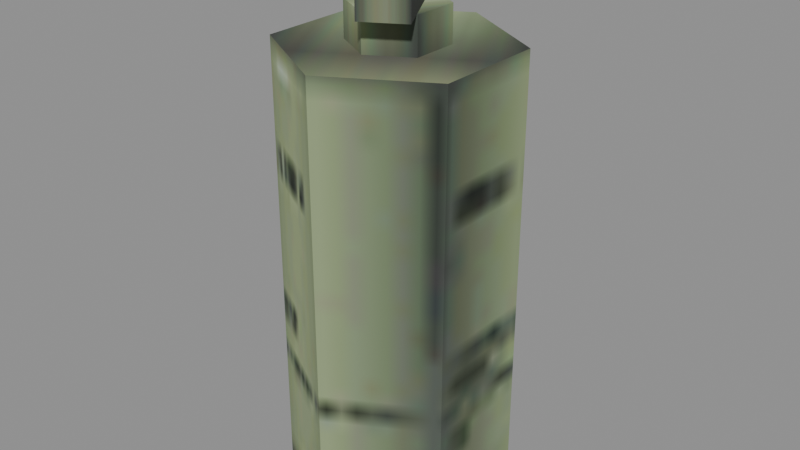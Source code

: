 # Source: recovered_gear_a_smoke_grenade_2ea67a028caa.blend  (saved by Blender 4.5.92; exported with 4.5.12 LTS)
import bpy
from mathutils import Matrix  # noqa: F401  (used for matrix-valued properties, if any)

bpy.ops.wm.read_factory_settings(use_empty=True)
scene = bpy.context.scene
scene.name = 'Scene'

# ---- images (referenced by path relative to the original .blend; pixels are not part of the script)
import os
ASSET_DIR = os.environ.get("B2B_ASSET_DIR", "")  # directory of the original .blend (textures are referenced by path, not embedded)
HERE = os.path.dirname(os.path.abspath(__file__))  # packed textures are extracted next to this script under _unpacked/

def load_image(name, relpath, width, height, colorspace="sRGB"):
    """Load a texture the original file referenced (path relative to the .blend, or extracted next to this script)."""
    p = next((c for c in (os.path.join(HERE, relpath), os.path.join(ASSET_DIR, relpath)) if relpath and os.path.exists(c)), "")
    if p:
        img = bpy.data.images.load(p, check_existing=True)
        img.name = name
    else:  # same state as the original file: an image datablock whose file is absent (Cycles renders it pink)
        img = bpy.data.images.new(name, width, height)
        img.source = "FILE"
        img.filepath = "//" + (relpath or name)
    img.colorspace_settings.name = colorspace
    return img
img_image_0 = load_image('Image_0', '_unpacked/Image_0.b2c54464.png', 32, 32, 'sRGB')
img_image_1 = load_image('Image_1', '_unpacked/Image_1.b7824749.png', 16, 16, 'sRGB')

# ---- materials (node trees are filled in below, after node groups)
mat_smoke_grenade_tif = bpy.data.materials.new('smoke_grenade.tif')
mat_smoke_grenade02_tif = bpy.data.materials.new('smoke_grenade02.tif')

# ---- material node trees
mat_smoke_grenade_tif.use_nodes = True; mat_smoke_grenade_tif.node_tree.nodes.clear()
_N = mat_smoke_grenade_tif.node_tree.nodes; _L = mat_smoke_grenade_tif.node_tree.links
n0 = _N.new('ShaderNodeBsdfPrincipled'); n0.name = 'Principled BSDF'; n0.location = (10, 300)
n0.inputs[2].default_value = 0.9
n1 = _N.new('ShaderNodeOutputMaterial'); n1.name = 'Material Output'; n1.location = (300, 300)
n2 = _N.new('ShaderNodeTexImage'); n2.name = 'Image Texture'; n2.location = (-440, 210)
n2.label = 'BASE COLOR'
n2.image = img_image_0
_L.new(n0.outputs[0], n1.inputs[0])
_L.new(n2.outputs[0], n0.inputs[0])
n1.is_active_output = True
mat_smoke_grenade02_tif.use_nodes = True; mat_smoke_grenade02_tif.node_tree.nodes.clear()
_N = mat_smoke_grenade02_tif.node_tree.nodes; _L = mat_smoke_grenade02_tif.node_tree.links
n0 = _N.new('ShaderNodeBsdfPrincipled'); n0.name = 'Principled BSDF'; n0.location = (10, 300)
n0.inputs[2].default_value = 0.9
n1 = _N.new('ShaderNodeOutputMaterial'); n1.name = 'Material Output'; n1.location = (300, 300)
n2 = _N.new('NodeFrame'); n2.name = 'Frame'; n2.location = (0, 0)
n2.label = 'Alpha Clip'
n2.width = 150
n3 = _N.new('ShaderNodeMath'); n3.name = 'Math'; n3.location = (-340, -20)
n3.operation = 'SUBTRACT'
n3.inputs[0].default_value = 1.0
n4 = _N.new('ShaderNodeMath'); n4.name = 'Math.001'; n4.location = (-540, -20)
n4.operation = 'LESS_THAN'
n5 = _N.new('ShaderNodeTexImage'); n5.name = 'Image Texture'; n5.location = (-840, 210)
n5.label = 'BASE COLOR'
n5.image = img_image_1
n3.parent = n2
n4.parent = n2
_L.new(n0.outputs[0], n1.inputs[0])
_L.new(n3.outputs[0], n0.inputs[4])
_L.new(n4.outputs[0], n3.inputs[1])
_L.new(n5.outputs[0], n0.inputs[0])
_L.new(n5.outputs[1], n4.inputs[0])
n1.is_active_output = True

# ---- meshes
me_a_smoke_grenade = bpy.data.meshes.new('a_smoke_grenade')
me_a_smoke_grenade.from_pydata([(0.0, -0.04248, -0.1078), (-0.03678, -0.02124, 0.06377), (-0.03678, -0.02124, -0.1078), (0.03678, -0.02124, -0.1078), (0.03678, -0.02124, 0.06377), (0.0, -0.04248, 0.06377), (0.03678, -0.02124, -0.1078), (0.0, -0.04248, 0.06377), (0.0, -0.04248, -0.1078), (0.03678, 0.02123, -0.1078), (0.03678, 0.02123, 0.06377), (0.03678, -0.02124, 0.06377), (0.03678, 0.02123, -0.1078), (0.03678, -0.02124, 0.06377), (0.03678, -0.02124, -0.1078), (0.0, 0.04247, -0.1078), (0.0, 0.04247, 0.06377), (0.03678, 0.02123, 0.06377), (0.0, 0.04247, -0.1078), (0.03678, 0.02123, 0.06377), (0.03678, 0.02123, -0.1078), (-0.03678, 0.02123, -0.1078), (-0.03678, 0.02123, 0.06377), (0.0, 0.04247, 0.06377), (-0.03678, 0.02123, -0.1078), (0.0, 0.04247, 0.06377), (0.0, 0.04247, -0.1078), (-0.03678, -0.02124, -0.1078), (-0.03678, -0.02124, 0.06377), (-0.03678, 0.02123, 0.06377), (-0.03678, -0.02124, -0.1078), (-0.03678, 0.02123, 0.06377), (-0.03678, 0.02123, -0.1078), (-0.01533, -0.008853, 0.07734), (0.0, -0.01771, 0.07734), (0.01534, -0.008853, 0.07734), (-0.01533, -0.008853, 0.07734), (0.01534, -0.008853, 0.07734), (0.01534, 0.00885, 0.07734), (0.0201, -0.01782, 0.09981), (0.005369, 0.007685, 0.09981), (-0.00934, -0.000806, 0.09981), (0.0201, -0.01782, 0.09981), (-0.00934, -0.000806, 0.09981), (0.005385, -0.02632, 0.09981), (-0.01425, 0.04168, 0.07734), (0.005369, 0.007685, 0.09981), (0.0201, -0.01782, 0.09981), (-0.01425, 0.04168, 0.07734), (0.0201, -0.01782, 0.09981), (0.0201, -0.01782, 0.07734), (-0.02896, 0.03318, 0.07734), (-0.00934, -0.000806, 0.09981), (0.005369, 0.007685, 0.09981), (-0.02896, 0.03318, 0.07734), (0.005369, 0.007685, 0.09981), (-0.01425, 0.04168, 0.07734), (0.005385, -0.02632, 0.07734), (0.005385, -0.02632, 0.09981), (-0.00934, -0.000806, 0.09981), (0.005385, -0.02632, 0.07734), (-0.00934, -0.000806, 0.09981), (-0.02896, 0.03318, 0.07734), (0.0201, -0.01782, 0.07734), (0.0201, -0.01782, 0.09981), (0.005385, -0.02632, 0.09981), (0.0201, -0.01782, 0.07734), (0.005385, -0.02632, 0.09981), (0.005385, -0.02632, 0.07734), (-0.01533, -0.008853, 0.07734), (0.01534, 0.00885, 0.07734), (0.0, 0.01771, 0.07734), (-0.01533, -0.008853, 0.07734), (0.0, 0.01771, 0.07734), (-0.01533, 0.00885, 0.07734), (0.0, -0.01771, 0.06377), (0.0, -0.01771, 0.07734), (-0.01533, -0.008853, 0.07734), (0.0, -0.01771, 0.06377), (-0.01533, -0.008853, 0.07734), (-0.01533, -0.008853, 0.06377), (0.01534, -0.008853, 0.06377), (0.01534, -0.008853, 0.07734), (0.0, -0.01771, 0.07734), (0.01534, -0.008853, 0.06377), (0.0, -0.01771, 0.07734), (0.0, -0.01771, 0.06377), (0.01534, 0.00885, 0.06377), (0.01534, 0.00885, 0.07734), (0.01534, -0.008853, 0.07734), (0.01534, 0.00885, 0.06377), (0.01534, -0.008853, 0.07734), (0.01534, -0.008853, 0.06377), (0.0, 0.01771, 0.06377), (0.0, 0.01771, 0.07734), (0.01534, 0.00885, 0.07734), (0.0, 0.01771, 0.06377), (0.01534, 0.00885, 0.07734), (0.01534, 0.00885, 0.06377), (-0.01533, 0.00885, 0.06377), (-0.01533, 0.00885, 0.07734), (0.0, 0.01771, 0.07734), (-0.01533, 0.00885, 0.06377), (0.0, 0.01771, 0.07734), (0.0, 0.01771, 0.06377), (-0.01533, -0.008853, 0.06377), (-0.01533, -0.008853, 0.07734), (-0.01533, 0.00885, 0.07734), (-0.01533, -0.008853, 0.06377), (-0.01533, 0.00885, 0.07734), (-0.01533, 0.00885, 0.06377), (-0.03678, 0.02123, -0.1078), (0.0, 0.04247, -0.1078), (0.03678, 0.02123, -0.1078), (-0.03678, 0.02123, -0.1078), (0.03678, 0.02123, -0.1078), (0.03678, -0.02124, -0.1078), (-0.03678, 0.02123, -0.1078), (0.03678, -0.02124, -0.1078), (0.0, -0.04248, -0.1078), (-0.03678, 0.02123, -0.1078), (0.0, -0.04248, -0.1078), (-0.03678, -0.02124, -0.1078), (-0.03678, -0.02124, 0.06377), (0.0, -0.04248, 0.06377), (0.03678, -0.02124, 0.06377), (-0.03678, -0.02124, 0.06377), (0.03678, -0.02124, 0.06377), (0.03678, 0.02123, 0.06377), (-0.03678, -0.02124, 0.06377), (0.03678, 0.02123, 0.06377), (0.0, 0.04247, 0.06377), (-0.03678, -0.02124, 0.06377), (0.0, 0.04247, 0.06377), (-0.03678, 0.02123, 0.06377), (0.0, -0.04248, -0.1078), (0.0, -0.04248, 0.06377), (-0.03678, -0.02124, 0.06377), (-0.01425, 0.04167, -0.03584), (-0.02896, 0.03318, -0.03584), (-0.02896, 0.03318, 0.07734), (-0.01425, 0.04167, -0.03584), (-0.02896, 0.03318, 0.07734), (-0.01425, 0.04167, 0.07734), (-0.001136, 0.01896, 0.0675), (-0.016, 0.04471, 0.0675), (-0.016, 0.04471, 0.1019), (-0.001136, 0.01896, 0.0675), (-0.016, 0.04471, 0.1019), (-0.001136, 0.01896, 0.1019)], [], [(0, 1, 2), (3, 4, 5), (6, 7, 8), (9, 10, 11), (12, 13, 14), (15, 16, 17), (18, 19, 20), (21, 22, 23), (24, 25, 26), (27, 28, 29), (30, 31, 32), (33, 34, 35), (36, 37, 38), (39, 40, 41), (42, 43, 44), (45, 46, 47), (48, 49, 50), (51, 52, 53), (54, 55, 56), (57, 58, 59), (60, 61, 62), (63, 64, 65), (66, 67, 68), (69, 70, 71), (72, 73, 74), (75, 76, 77), (78, 79, 80), (81, 82, 83), (84, 85, 86), (87, 88, 89), (90, 91, 92), (93, 94, 95), (96, 97, 98), (99, 100, 101), (102, 103, 104), (105, 106, 107), (108, 109, 110), (111, 112, 113), (114, 115, 116), (117, 118, 119), (120, 121, 122), (123, 124, 125), (126, 127, 128), (129, 130, 131), (132, 133, 134), (135, 136, 137), (138, 139, 140), (141, 142, 143), (144, 145, 146), (147, 148, 149)])
me_a_smoke_grenade.polygons.foreach_set('use_smooth', [0, 0, 0, 0, 0, 0, 0, 0, 0, 0, 0, 0, 0, 0, 0, 0, 0, 0, 0, 0, 0, 0, 0, 0, 0, 0, 0, 0, 0, 0, 0, 0, 0, 0, 0, 0, 0, 0, 0, 0, 0, 0, 0, 0, 0, 0, 1, 0, 0, 0])
me_a_smoke_grenade.polygons.foreach_set('material_index', [0, 0, 0, 0, 0, 0, 0, 0, 0, 0, 0, 0, 0, 0, 0, 0, 0, 0, 0, 0, 0, 0, 0, 0, 0, 0, 0, 0, 0, 0, 0, 0, 0, 0, 0, 0, 0, 0, 0, 0, 0, 0, 0, 0, 0, 0, 0, 0, 1, 1])
_uv = me_a_smoke_grenade.uv_layers.new(name='UVMap')
_uv.uv.foreach_set('vector', [0.75, 1.0, 0.25, 0.0, 0.25, 1.0, 1.0, 1.0, 1.0, 0.0, 0.75, 0.0, 1.0, 1.0, 0.75, 0.0, 0.75, 1.0, 0.25, 1.0, 0.25, 0.0, 0.0, 0.0, 0.25, 1.0, 0.0, 0.0, 0.0, 1.0, 0.75, 1.0, 0.75, 0.0, 0.25, 0.0, 0.75, 1.0, 0.25, 0.0, 0.25, 1.0, 1.0, 1.0, 1.0, 0.0, 0.75, 0.0, 1.0, 1.0, 0.75, 0.0, 0.75, 1.0, 0.25, 1.0, 0.25, 0.0, 0.0, 0.0, 0.25, 1.0, 0.0, 0.0, 0.0, 1.0, 0.75, 1.029, 0.25, 1.029, 0.0, 1.029, 0.75, 1.029, 0.0, 1.029, 0.25, 1.029, 0.0, 1.0, 0.0, 1.0, -0.9998, 1.0, 0.0, 1.0, -0.9998, 1.0, -0.9998, 1.0, 0.0, 1.0, 0.0, 1.0, 0.0, 1.0, 0.0, 1.0, 0.0, 1.0, 0.0, 1.0, -0.9998, 1.0, -0.9998, 1.0, 0.0, 1.0, -0.9998, 1.0, 0.0, 1.0, 0.0, 1.0, -0.9998, 1.0, -0.9998, 1.0, -0.9998, 1.0, -0.9998, 1.0, -0.9998, 1.0, -0.9998, 1.0, 0.0, 1.0, 0.0, 1.0, -0.9998, 1.0, 0.0, 1.0, -0.9998, 1.0, -0.9998, 1.0, 0.75, 1.029, 0.25, 1.029, 0.75, 1.029, 0.75, 1.029, 0.75, 1.029, 1.0, 1.029, 0.25, 1.0, 0.25, 1.029, 0.75, 1.029, 0.25, 1.0, 0.75, 1.029, 0.75, 1.0, 0.0, 1.0, 0.0, 1.029, 0.25, 1.029, 0.0, 1.0, 0.25, 1.029, 0.25, 1.0, 0.25, 1.0, 0.25, 1.029, 0.0, 1.029, 0.25, 1.0, 0.0, 1.029, 0.0, 1.0, 0.75, 1.0, 0.75, 1.029, 0.25, 1.029, 0.75, 1.0, 0.25, 1.029, 0.25, 1.0, 1.0, 1.0, 1.0, 1.029, 0.75, 1.029, 1.0, 1.0, 0.75, 1.029, 0.75, 1.0, 0.75, 1.0, 0.75, 1.029, 1.0, 1.029, 0.75, 1.0, 1.0, 1.029, 1.0, 1.0, 0.25, 1.038, 0.75, 1.038, 1.0, 1.0, 0.25, 1.038, 1.0, 1.0, 0.75, 0.9617, 0.25, 1.038, 0.75, 0.9617, 0.25, 0.9617, 0.25, 1.038, 0.25, 0.9617, 0.0, 1.0, 0.0, 1.0, 0.25, 0.9617, 0.75, 0.9617, 0.0, 1.0, 0.75, 0.9617, 1.0, 1.0, 0.0, 1.0, 1.0, 1.0, 0.75, 1.038, 0.0, 1.0, 0.75, 1.038, 0.25, 1.038, 0.75, 1.0, 0.75, 0.0, 0.25, 0.0, 0.0, 1.0, -0.9998, 1.0, -0.9998, 1.0, 0.0, 1.0, -0.9998, 1.0, 0.0, 1.0, 0.0, 1.0, 1.0, 1.0, 1.0, 0.0, 0.0, 1.0, 1.0, 0.0, 0.0, 0.0])
me_a_smoke_grenade.materials.append(mat_smoke_grenade_tif)
me_a_smoke_grenade.materials.append(mat_smoke_grenade02_tif)
me_a_smoke_grenade.update()
me_a_smoke_grenade.normals_split_custom_set([tuple(v) for v in zip(*[iter([-0.5001, -0.866, 0.0, -0.5001, -0.866, 0.0, -0.5001, -0.866, 0.0, 0.5, -0.866, 0.0, 0.5, -0.866, 0.0, 0.5, -0.866, 0.0, 0.5, -0.866, 0.0, 0.5, -0.866, 0.0, 0.5, -0.866, 0.0, 1.0, 0.0, 0.0, 1.0, 0.0, 0.0, 1.0, 0.0, 0.0, 1.0, 0.0, 0.0, 1.0, 0.0, 0.0, 1.0, 0.0, 0.0, 0.5, 0.866, 0.0, 0.5, 0.866, 0.0, 0.5, 0.866, 0.0, 0.5, 0.866, 0.0, 0.5, 0.866, 0.0, 0.5, 0.866, 0.0, -0.5001, 0.866, 0.0, -0.5001, 0.866, 0.0, -0.5001, 0.866, 0.0, -0.5001, 0.866, 0.0, -0.5001, 0.866, 0.0, -0.5001, 0.866, 0.0, -1.0, 0.0, 0.0, -1.0, 0.0, 0.0, -1.0, 0.0, 0.0, -1.0, 0.0, 0.0, -1.0, 0.0, 0.0, -1.0, 0.0, 0.0, 0.0, 0.0, 1.0, 0.0, 0.0, 1.0, 0.0, 0.0, 1.0, 0.0, 0.0, 1.0, 0.0, 0.0, 1.0, 0.0, 0.0, 1.0, 2.327e-07, 0.0, 1.0, 2.327e-07, 0.0, 1.0, 2.327e-07, 0.0, 1.0, 0.0, 0.0, 1.0, 0.0, 0.0, 1.0, 0.0, 0.0, 1.0, 0.866, 0.5, 0.0001881, 0.866, 0.5, 0.0001881, 0.866, 0.5, 0.0001881, 0.866, 0.5, 0.0, 0.866, 0.5, 0.0, 0.866, 0.5, 0.0, -0.2484, 0.4303, 0.8679, -0.2484, 0.4303, 0.8679, -0.2484, 0.4303, 0.8679, -0.2484, 0.4302, 0.8679, -0.2484, 0.4302, 0.8679, -0.2484, 0.4302, 0.8679, -0.8661, -0.4999, 0.0, -0.8661, -0.4999, 0.0, -0.8661, -0.4999, 0.0, -0.866, -0.5, 0.0001192, -0.866, -0.5, 0.0001192, -0.866, -0.5, 0.0001192, 0.5, -0.866, 0.0, 0.5, -0.866, 0.0, 0.5, -0.866, 0.0, 0.5, -0.866, 0.0, 0.5, -0.866, 0.0, 0.5, -0.866, 0.0, -4.287e-07, 0.0, 1.0, -4.287e-07, 0.0, 1.0, -4.287e-07, 0.0, 1.0, 8.577e-07, 0.0, 1.0, 8.577e-07, 0.0, 1.0, 8.577e-07, 0.0, 1.0, -0.5001, -0.8659, 0.0, -0.5001, -0.8659, 0.0, -0.5001, -0.8659, 0.0, -0.5001, -0.8659, 0.0, -0.5001, -0.8659, 0.0, -0.5001, -0.8659, 0.0, 0.5001, -0.866, 0.0, 0.5001, -0.866, 0.0, 0.5001, -0.866, 0.0, 0.5001, -0.866, 0.0, 0.5001, -0.866, 0.0, 0.5001, -0.866, 0.0, 1.0, 0.0, 0.0, 1.0, 0.0, 0.0, 1.0, 0.0, 0.0, 1.0, 0.0, 0.0, 1.0, 0.0, 0.0, 1.0, 0.0, 0.0, 0.5001, 0.866, 0.0, 0.5001, 0.866, 0.0, 0.5001, 0.866, 0.0, 0.5001, 0.866, 0.0, 0.5001, 0.866, 0.0, 0.5001, 0.866, 0.0, -0.5001, 0.8659, 0.0, -0.5001, 0.8659, 0.0, -0.5001, 0.8659, 0.0, -0.5001, 0.8659, 0.0, -0.5001, 0.8659, 0.0, -0.5001, 0.8659, 0.0, -1.0, 0.0, 0.0, -1.0, 0.0, 0.0, -1.0, 0.0, 0.0, -1.0, 0.0, 0.0, -1.0, 0.0, 0.0, -1.0, 0.0, 0.0, 0.0, 0.0, -1.0, 0.0, 0.0, -1.0, 0.0, 0.0, -1.0, 0.0, 0.0, -1.0, 0.0, 0.0, -1.0, 0.0, 0.0, -1.0, -1.49e-07, 0.0, -1.0, -1.49e-07, 0.0, -1.0, -1.49e-07, 0.0, -1.0, 2.981e-07, 0.0, -1.0, 2.981e-07, 0.0, -1.0, 2.981e-07, 0.0, -1.0, 0.0, 0.0, 1.0, 0.0, 0.0, 1.0, 0.0, 0.0, 1.0, 0.0, 0.0, 1.0, 0.0, 0.0, 1.0, 0.0, 0.0, 1.0, -1.49e-07, 0.0, 1.0, -1.49e-07, 0.0, 1.0, -1.49e-07, 0.0, 1.0, 2.981e-07, 0.0, 1.0, 2.981e-07, 0.0, 1.0, 2.981e-07, 0.0, 1.0, -0.5001, -0.866, 0.0, -0.5001, -0.866, 0.0, -0.5001, -0.866, 0.0, -0.5001, 0.866, 0.0, -0.5001, 0.866, 0.0, -0.5001, 0.866, 0.0, -0.5001, 0.866, 0.0, -0.5001, 0.866, 0.0, -0.5001, 0.866, 0.0, 0.866, 0.5, 0.0, 0.866, 0.5, 0.0, 0.866, 0.5, 0.0, 0.866, 0.5, 0.0, 0.866, 0.5, 0.0, 0.866, 0.5, 0.0])] * 3)])

# ---- objects
ob_a_smoke_grenade = bpy.data.objects.new('a_smoke_grenade', me_a_smoke_grenade)

# ---- transforms, parenting, visibility, modifiers, constraints
ob_a_smoke_grenade.location = (0.0, 0.0, 0.0)
ob_a_smoke_grenade.rotation_mode = 'QUATERNION'
ob_a_smoke_grenade.rotation_quaternion = (1.0, 0.0, 0.0, 0.0)

# ---- collection membership
scene.collection.objects.link(ob_a_smoke_grenade)

# ---- scene / render settings (as saved in the file)
scene.frame_start = 1; scene.frame_end = 250; scene.frame_set(1)
scene.render.engine = 'BLENDER_EEVEE_NEXT'
bpy.context.view_layer.update()

# ---- added for rendering (the .blend has no active camera and no usable light): camera, sun + grey world if the file has none
cam_auto = bpy.data.cameras.new('AutoCamera')
cam_auto.lens = 50.0
cam_auto.sensor_width = 36.0
cam_auto.clip_end = 1000.0
ob_auto_camera = bpy.data.objects.new('AutoCamera', cam_auto)
scene.collection.objects.link(ob_auto_camera)
ob_auto_camera.location = (0.220907, -0.263971, 0.173801)
ob_auto_camera.rotation_euler = (1.09748, -7.21219e-08, 0.694738)
scene.camera = ob_auto_camera
light_auto_sun = bpy.data.lights.new('AutoSun', 'SUN')
light_auto_sun.energy = 3.0
light_auto_sun.angle = 0.0523599
ob_auto_sun = bpy.data.objects.new('AutoSun', light_auto_sun)
scene.collection.objects.link(ob_auto_sun)
ob_auto_sun.rotation_euler = (0.872665, 0.174533, 0.523599)
if scene.world is None:
    world_auto = bpy.data.worlds.new('AutoWorld')
    world_auto.color = (0.3, 0.3, 0.3)
    scene.world = world_auto
bpy.context.view_layer.update()
